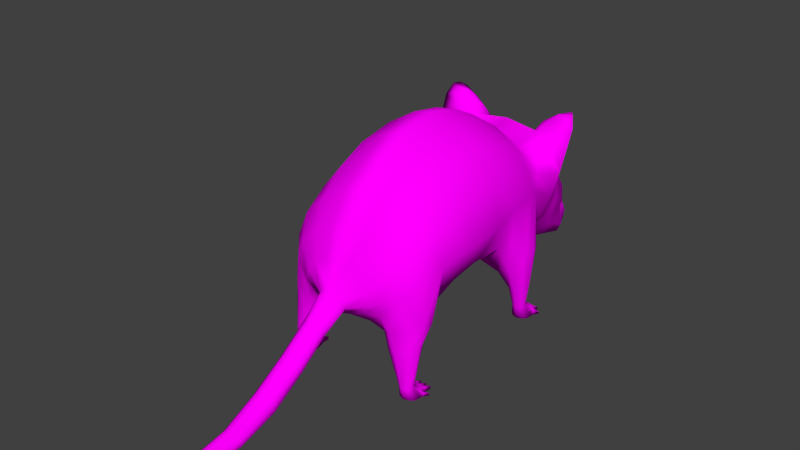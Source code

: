 # Source: rat.blend  (saved by Blender 3.6.13; exported with 4.5.12 LTS)
import bpy
from mathutils import Matrix  # noqa: F401  (used for matrix-valued properties, if any)

bpy.ops.wm.read_factory_settings(use_empty=True)
scene = bpy.context.scene
scene.name = 'Scene'

# ---- collections
col_si = bpy.data.collections.new('Si'); scene.collection.children.link(col_si)

# ---- images (referenced by path relative to the original .blend; pixels are not part of the script)
import os
ASSET_DIR = os.environ.get("B2B_ASSET_DIR", "")  # directory of the original .blend (textures are referenced by path, not embedded)
HERE = os.path.dirname(os.path.abspath(__file__))  # packed textures are extracted next to this script under _unpacked/

def load_image(name, relpath, width, height, colorspace="sRGB"):
    """Load a texture the original file referenced (path relative to the .blend, or extracted next to this script)."""
    p = next((c for c in (os.path.join(HERE, relpath), os.path.join(ASSET_DIR, relpath)) if relpath and os.path.exists(c)), "")
    if p:
        img = bpy.data.images.load(p, check_existing=True)
        img.name = name
    else:  # same state as the original file: an image datablock whose file is absent (Cycles renders it pink)
        img = bpy.data.images.new(name, width, height)
        img.source = "FILE"
        img.filepath = "//" + (relpath or name)
    img.colorspace_settings.name = colorspace
    return img
img_lpoly_pallete_texture_jpg = load_image('LPoly-Pallete_Texture.jpg', 'LPoly-Pallete_Texture.jpg', 1024, 1024, 'sRGB')

# ---- materials (node trees are filled in below, after node groups)
mat_lpollypallete = bpy.data.materials.new('LPollyPallete')
mat_lpollypallete.alpha_threshold = 0.0
mat_lpollypallete.use_transparent_shadow = False
mat_lpollypallete.diffuse_color = (0.477, 0.477, 0.477, 1.0)
mat_lpollypallete.roughness = 0.5
mat_lpollypallete.specular_intensity = 0.0
mat_lpollypallete.line_color = (0.0, 0.0, 0.0, 1.0)

# ---- material node trees
mat_lpollypallete.use_nodes = True; mat_lpollypallete.node_tree.nodes.clear()
_N = mat_lpollypallete.node_tree.nodes; _L = mat_lpollypallete.node_tree.links
n0 = _N.new('ShaderNodeOutputMaterial'); n0.name = 'Material Output'; n0.location = (300, 300)
n1 = _N.new('ShaderNodeBsdfPrincipled'); n1.name = 'Principled BSDF'; n1.location = (10, 300)
n1.distribution = 'GGX'
n1.subsurface_method = 'BURLEY'
n1.inputs[3].default_value = 1.45
n1.inputs[13].default_value = 0.0
n1.inputs[27].default_value = (0.0, 0.0, 0.0, 1.0)
n1.inputs[28].default_value = 1.0
n2 = _N.new('ShaderNodeTexImage'); n2.name = 'Image Texture'; n2.location = (-280, 280)
n2.image = img_lpoly_pallete_texture_jpg
_L.new(n1.outputs[0], n0.inputs[0])
_L.new(n2.outputs[0], n1.inputs[0])
n0.is_active_output = True

# ---- world
world_world = bpy.data.worlds.new('World'); scene.world = world_world
world_world.color = (0.05088, 0.05088, 0.05088)
world_world.use_sun_shadow = False
world_world.sun_shadow_jitter_overblur = 0.0
world_world.cycles.sampling_method = 'MANUAL'
world_world.cycles.sample_map_resolution = 256

# ---- meshes
me_body_default_001 = bpy.data.meshes.new('body_default.001')
me_body_default_001.from_pydata([(-0.3593, 0.7163, -0.2647), (-0.3539, 0.726, -0.4462), (-0.2666, 0.5609, -0.4442), (-0.273, 0.5394, -0.2569), (-0.3388, 0.6849, -0.1058), (-0.3002, 0.8282, -0.1267), (-0.3044, 0.8813, -0.2662), (-0.3141, 0.8917, -0.4491), (-0.214, 0.9397, -0.1421), (-0.2143, 1.001, -0.2679), (-0.3232, 0.7415, -0.5982), (-0.2502, 0.5336, -0.5908), (-0.3031, 0.8937, -0.6027), (-0.2818, 0.7617, -0.005052), (-0.2006, 0.8481, -0.02067), (-0.3385, 0.4676, -0.03765), (-0.3355, 0.468, 0.01257), (-0.3196, 0.6543, 0.008314), (-0.3399, 0.5043, -0.6644), (-0.2824, 0.4321, -0.6308), (-0.2261, 0.9893, -0.6061), (-0.2399, 0.9371, -0.7239), (-0.2841, 0.8789, -0.7187), (-0.3167, 0.7503, -0.7199), (-0.2612, 0.7104, -0.8459), (-0.2618, 0.794, -0.8535), (-0.2836, 0.6679, -0.9382), (-0.2252, 0.5564, -0.9333), (-0.2182, 0.616, -0.8397), (-0.2099, 0.8558, -0.8584), (-0.2303, 0.8876, -0.9499), (-0.3197, 0.7901, -0.9344), (-0.09539, 1.068, -0.2692), (-0.09291, 0.9988, -0.1505), (0.0, 1.031, -0.1538), (0.0, 1.098, -0.2689), (-0.09378, 1.107, -0.4543), (-0.2254, 1.028, -0.453), (0.0, 1.128, -0.4567), (0.0, 0.9344, -0.03496), (0.0, 0.8241, 0.05406), (0.0, 0.6989, 0.1229), (0.0, 0.5808, 0.1713), (0.0, 0.4868, 0.2777), (0.0, 0.3934, 0.4012), (0.0, 0.3018, 0.549), (0.0, 0.2287, 0.7149), (0.0, 0.2043, 0.8828), (0.0, 0.1587, 1.098), (0.0, 0.1388, 0.8779), (0.0, 0.1609, 0.706), (0.0, 0.222, 0.5334), (0.0, 0.3199, 0.3856), (0.0, 0.4148, 0.2603), (0.0, 0.4808, 0.1352), (0.0, 0.4486, 0.1017), (0.0, 0.4173, 0.04286), (0.0, 0.3877, -0.02741), (0.0, 0.4031, -0.09003), (0.0, 0.3965, -0.2442), (0.0, 0.3847, -0.4472), (0.0, 0.3879, -0.6266), (0.0, 0.3699, -0.7219), (0.0, 0.503, -0.8249), (0.0, 0.3881, -0.9146), (0.0, 0.3711, -0.9719), (0.0, 0.338, -1.02), (0.0, 0.3225, -1.067), (0.0, 0.2767, -1.145), (0.0, 0.2435, -1.306), (0.0, 0.2513, -1.347), (0.0, 0.2672, -1.375), (0.0, 0.2855, -1.388), (0.0, 0.3158, -1.391), (0.0, 0.3585, -1.385), (0.0, 0.5, -1.331), (0.0, 0.5922, -1.297), (0.0, 0.6922, -1.241), (0.0, 0.7989, -1.159), (0.0, 0.8782, -1.076), (0.0, 0.913, -1.032), (0.0, 0.9429, -0.9866), (0.0, 0.9039, -0.8668), (0.0, 1.034, -0.728), (0.0, 1.094, -0.6115), (-0.103, 1.077, -0.6103), (-0.09426, 0.9119, -0.03202), (-0.1148, 1.014, -0.7271), (-0.1495, 0.8869, -0.8623), (-0.1622, 0.9224, -0.9801), (-0.08288, 0.793, 0.05817), (-0.05268, 0.6847, 0.1254), (-0.1213, 0.426, -0.2479), (-0.1295, 0.4278, -0.4473), (-0.1295, 0.4333, -0.6251), (-0.1118, 0.4313, -0.1145), (-0.2055, 0.4005, -0.07995), (-0.2705, 0.421, -0.09122), (-0.2677, 0.4872, -0.1341), (-0.0784, 0.3964, -0.02303), (-0.1303, 0.3882, -0.7218), (-0.1524, 0.5654, -0.8373), (-0.1297, 0.4522, -0.9255), (-0.2129, 0.3945, -0.7792), (-0.278, 0.4401, -0.7964), (-0.09578, 0.4253, 0.047), (-0.04382, 0.4615, 0.1028), (-0.1225, 0.505, 0.1146), (-0.1744, 0.4889, 0.08063), (-0.13, 0.4372, -0.9833), (-0.2342, 0.6767, 0.07235), (-0.2581, 0.594, 0.07949), (-0.1679, 0.5503, 0.1249), (-0.1507, 0.6035, 0.1301), (-0.2974, 0.4519, 0.05126), (-0.2114, 0.4298, 0.07186), (-0.2123, 0.3811, -0.6591), (-0.3294, 0.5004, -0.7668), (-0.1681, 0.7445, 0.06584), (-0.1159, 0.6525, 0.1273), (-0.2112, 0.5289, -0.9962), (-0.1642, 0.4037, 0.04176), (-0.2885, 0.2984, -0.7442), (-0.3258, 0.3077, -0.7311), (-0.2565, 0.3063, -0.7311), (-0.2062, 0.3638, -0.7187), (-0.2451, 0.3093, -0.7056), (-0.2568, 0.3093, -0.68), (-0.2889, 0.3088, -0.6708), (-0.3261, 0.3107, -0.68), (-0.3586, 0.5223, -0.7103), (-0.3401, 0.3088, -0.7056), (-0.2882, 0.1565, -0.7532), (-0.2761, 0.1565, -0.7829), (-0.2526, 0.1565, -0.7829), (-0.2436, 0.1565, -0.7533), (-0.2654, 0.2137, -0.7373), (-0.2604, 0.2173, -0.7184), (-0.245, 0.1565, -0.7331), (-0.2882, 0.1565, -0.7331), (-0.26, 0.1565, -0.7152), (-0.2882, 0.1565, -0.7044), (-0.2672, 0.219, -0.7001), (-0.2882, 0.22, -0.689), (-0.3103, 0.2192, -0.7001), (-0.3151, 0.1565, -0.7152), (-0.3176, 0.2173, -0.7181), (-0.3288, 0.1565, -0.7331), (-0.3288, 0.1565, -0.7532), (-0.3223, 0.1565, -0.7829), (-0.3004, 0.1565, -0.7829), (-0.3329, 0.1565, -0.7733), (-0.3292, 0.1565, -0.7827), (-0.2882, 0.2251, -0.7486), (-0.3009, 0.2063, -0.7762), (-0.317, 0.2002, -0.7733), (-0.3083, 0.2137, -0.7375), (-0.2879, 0.2063, -0.7762), (-0.2573, 0.2002, -0.7733), (-0.2756, 0.2063, -0.7762), (-0.333, 0.1875, -0.7709), (-0.2882, 0.1565, -0.7829), (-0.2882, 0.1584, -0.8039), (-0.2803, 0.1584, -0.8039), (-0.319, 0.1584, -0.8039), (-0.3046, 0.1584, -0.8039), (-0.3241, 0.1879, -0.7779), (-0.3155, 0.1818, -0.8039), (-0.2604, 0.1818, -0.8039), (-0.2696, 0.1818, -0.8039), (-0.2571, 0.1584, -0.8039), (-0.04698, 0.4955, 0.1472), (-0.06584, 0.52, 0.155), (-0.05909, 0.5498, 0.1631), (-0.03941, 0.5711, 0.1685), (-0.2606, 0.3628, -0.05141), (-0.3138, 0.3768, -0.01356), (-0.2068, 0.3508, -0.03926), (-0.1937, 0.3385, 0.05402), (-0.1801, 0.3345, 0.02088), (-0.1591, 0.3939, -0.009043), (-0.2377, 0.3545, 0.07314), (-0.2949, 0.3756, 0.05425), (-0.3301, 0.3837, 0.0224), (-0.2789, 0.1931, 0.01712), (-0.3006, 0.188, 0.02742), (-0.2544, 0.1888, 0.02626), (-0.2566, 0.196, 0.06343), (-0.2503, 0.1932, 0.04505), (-0.2773, 0.1972, 0.07505), (-0.2997, 0.1949, 0.0647), (-0.3074, 0.1915, 0.04704), (-0.03006, 0.3202, 0.3858), (-0.02786, 0.4153, 0.2604), (-0.02786, 0.4872, 0.2777), (-0.03006, 0.3937, 0.4014), (-0.02927, 0.2222, 0.5336), (-0.02926, 0.302, 0.5492), (-0.02427, 0.1607, 0.7062), (-0.02422, 0.2287, 0.7151), (-0.01776, 0.1388, 0.8781), (-0.01772, 0.2044, 0.8829), (-0.05127, 0.4663, 0.2726), (-0.05127, 0.437, 0.2655), (-0.05347, 0.3722, 0.3969), (-0.05347, 0.3421, 0.3906), (-0.05268, 0.2802, 0.545), (-0.05268, 0.2443, 0.5381), (-0.04765, 0.2059, 0.7123), (-0.04767, 0.1831, 0.7093), (-0.04115, 0.1838, 0.8838), (-0.04116, 0.1616, 0.8811), (-0.07881, 0.3339, -1.379), (-0.06241, 0.3674, -1.376), (-0.1075, 0.3656, -1.354), (-0.0855, 0.3735, -1.364), (-0.0733, 0.308, -1.377), (-0.07367, 0.2902, -1.362), (-0.1125, 0.3969, -1.033), (-0.1882, 0.4921, -1.057), (-0.1024, 0.3709, -1.083), (-0.2197, 0.5881, -1.082), (-0.2124, 0.5411, -1.15), (-0.1702, 0.4275, -1.111), (-0.2454, 0.6333, -1.008), (-0.2416, 0.6922, -1.019), (-0.2092, 0.6968, -1.101), (-0.2019, 0.6049, -1.163), (-0.2304, 0.8328, -1.095), (-0.1888, 0.8613, -1.086), (-0.1654, 0.7701, -1.095), (-0.1475, 0.7108, -1.166), (-0.1896, 0.4972, -1.17), (-0.1583, 0.3989, -1.166), (-0.1734, 0.5727, -1.172), (-0.1918, 0.539, -1.165), (-0.1583, 0.5908, -1.205), (-0.1454, 0.5648, -1.197), (-0.1163, 0.3011, -1.285), (-0.08152, 0.2865, -1.332), (-0.1028, 0.3299, -1.152), (-0.1507, 0.3596, -1.261), (-0.1587, 0.4975, -1.228), (-0.1457, 0.5004, -1.2), (-0.127, 0.5328, -1.209), (-0.1398, 0.5674, -1.226), (-0.1716, 0.5051, -1.177), (-0.1271, 0.4637, -1.294), (-0.1469, 0.4198, -1.292), (-0.1207, 0.6417, -1.222), (-0.1064, 0.5861, -1.26), (-0.1233, 0.342, -1.309), (-0.05316, 0.4967, -1.325), (-0.09555, 0.4848, -1.309), (-0.09463, 0.3162, -1.35), (-0.1059, 0.3441, -1.35), (-0.3355, 0.9056, -0.9565), (-0.2444, 0.8512, -1.029), (-0.0544, 0.5943, -1.286), (-0.2638, 0.9531, -0.9648), (-0.1618, 0.9554, -1.028), (-0.1206, 0.9016, -1.025), (-0.1181, 0.8527, -1.07), (-0.1504, 0.9046, -1.067), (-0.2048, 0.9752, -0.9928), (-0.2509, 0.9174, -1.086), (-0.2097, 0.9207, -1.073), (-0.256, 0.9485, -1.033), (-0.3366, 0.9763, -0.9843), (-0.2874, 0.9904, -0.9836), (-0.3169, 1.023, -1.012), (-0.2968, 1.028, -1.035), (-0.2125, 0.9711, -1.058), (-0.08413, 0.7752, -1.166), (-0.2961, 0.1584, -0.8039), (-0.3078, 0.1818, -0.8039), (-0.2846, 0.1818, -0.8039), (-0.2721, 0.1584, -0.8039), (-0.2916, 0.1818, -0.8039), (-0.2879, 0.1818, -0.8039), (-0.2886, 0.1632, -0.8315), (-0.2915, 0.1632, -0.8315), (-0.2852, 0.1632, -0.8315), (-0.2811, 0.1504, -0.8279), (-0.2882, 0.1504, -0.8279), (-0.2954, 0.1504, -0.8279), (-0.3107, 0.1632, -0.8315), (-0.3155, 0.1632, -0.8315), (-0.3088, 0.1504, -0.8279), (-0.3169, 0.1504, -0.8279), (-0.2678, 0.1504, -0.8279), (-0.2603, 0.1504, -0.8279), (-0.2661, 0.1632, -0.8316), (-0.2618, 0.1632, -0.8316), (-0.3358, 0.1528, -0.8022), (-0.3358, 0.1621, -0.8022), (-0.3427, 0.1528, -0.8022), (-0.3427, 0.1621, -0.8022), (-0.2774, 0.1376, 0.01327), (-0.2661, 0.1357, -0.01664), (-0.2427, 0.1364, -0.01737), (-0.2329, 0.1389, 0.01186), (-0.2336, 0.1403, 0.0321), (-0.2768, 0.139, 0.03339), (-0.2482, 0.1412, 0.05038), (-0.276, 0.1411, 0.06198), (-0.3032, 0.1396, 0.05203), (-0.3174, 0.1378, 0.03461), (-0.3179, 0.1364, 0.01449), (-0.3123, 0.1344, -0.01525), (-0.2904, 0.135, -0.0159), (-0.3227, 0.1363, -0.005857), (-0.3192, 0.1357, -0.01538), (-0.292, 0.1768, -0.01055), (-0.3078, 0.1705, -0.006755), (-0.279, 0.1772, -0.01094), (-0.2481, 0.1722, -0.008543), (-0.2667, 0.1776, -0.01131), (-0.3234, 0.1592, -0.003475), (-0.2782, 0.1354, -0.01627), (-0.279, 0.1375, -0.03954), (-0.2711, 0.1377, -0.03978), (-0.3098, 0.1365, -0.03862), (-0.2953, 0.137, -0.03905), (-0.3147, 0.1589, -0.01072), (-0.307, 0.16, -0.04041), (-0.2519, 0.1616, -0.04206), (-0.2611, 0.1613, -0.04179), (-0.2478, 0.1384, -0.04047), (-0.2869, 0.1372, -0.0393), (-0.2993, 0.1602, -0.04065), (-0.2761, 0.1609, -0.04134), (-0.2629, 0.1379, -0.04002), (-0.2831, 0.1607, -0.04113), (-0.2794, 0.1608, -0.04124), (-0.2807, 0.1448, -0.07582), (-0.2836, 0.1447, -0.07573), (-0.2773, 0.1449, -0.07592), (-0.2726, 0.1324, -0.07146), (-0.2798, 0.1322, -0.07124), (-0.287, 0.132, -0.07103), (-0.3028, 0.1441, -0.07515), (-0.3076, 0.144, -0.07501), (-0.3003, 0.1316, -0.07063), (-0.3085, 0.1314, -0.07038), (-0.2594, 0.1328, -0.07189), (-0.2519, 0.1331, -0.07211), (-0.2582, 0.1454, -0.07652), (-0.2539, 0.1456, -0.07665), (-0.3263, 0.1326, -0.03297), (-0.3266, 0.1419, -0.03364), (-0.3331, 0.1324, -0.03276), (-0.3334, 0.1417, -0.03344), (-0.2752, 1.01, -1.059), (-0.2319, 1.003, -1.031), (-0.254, 1.016, -1.007), (-0.06419, 0.6799, -1.236)], [], [(0, 1, 2, 3), (0, 4, 5, 6), (1, 0, 6, 7), (6, 5, 8, 9), (1, 10, 11, 2), (7, 12, 10, 1), (5, 13, 14, 8), (4, 15, 16, 17), (4, 17, 13, 5), (10, 18, 19, 11), (12, 20, 21, 22), (12, 22, 23, 10), (24, 23, 22, 25), (24, 26, 27, 28), (25, 29, 30, 31), (25, 22, 21, 29), (25, 31, 26, 24), (32, 33, 34, 35), (32, 9, 8, 33), (36, 37, 9, 32), (35, 38, 36, 32), (38, 84, 85, 36), (33, 86, 39, 34), (85, 87, 21, 20), (84, 83, 87, 85), (88, 87, 83, 82), (88, 89, 30, 29), (82, 81, 89, 88), (90, 40, 39, 86), (90, 91, 41, 40), (92, 93, 60, 59), (92, 3, 2, 93), (93, 94, 61, 60), (93, 2, 11, 94), (59, 58, 95, 92), (95, 96, 97, 98), (58, 57, 99, 95), (94, 100, 62, 61), (101, 102, 64, 63), (101, 28, 27, 102), (101, 103, 104, 28), (63, 62, 100, 101), (56, 105, 99, 57), (56, 55, 106, 105), (105, 106, 107, 108), (102, 109, 65, 64), (110, 111, 112, 113), (110, 13, 17, 111), (111, 108, 107, 112), (111, 114, 115, 108), (111, 17, 16, 114), (9, 37, 7, 6), (37, 20, 12, 7), (8, 14, 86, 33), (20, 37, 36, 85), (29, 21, 87, 88), (4, 0, 3, 98), (98, 3, 92, 95), (98, 97, 15, 4), (11, 19, 116, 94), (28, 104, 117, 24), (118, 119, 91, 90), (118, 14, 13, 110), (27, 120, 109, 102), (108, 115, 121, 105), (104, 122, 123, 117), (103, 124, 122, 104), (103, 125, 126, 124), (116, 127, 126, 125), (19, 128, 127, 116), (18, 129, 128, 19), (18, 130, 131, 129), (117, 123, 131, 130), (132, 133, 134, 135), (135, 136, 137, 138), (135, 138, 139, 132), (140, 141, 139, 138), (140, 142, 143, 141), (141, 143, 144, 145), (145, 144, 146, 147), (145, 147, 139, 141), (148, 132, 139, 147), (148, 149, 150, 132), (148, 151, 152, 149), (153, 122, 124, 136), (153, 154, 155, 156), (153, 157, 154), (136, 135, 134, 158), (136, 158, 159, 153), (142, 127, 128, 143), (143, 128, 129, 144), (156, 123, 122, 153), (156, 160, 151, 148), (124, 126, 137, 136), (129, 131, 146, 144), (23, 130, 18, 10), (100, 125, 103, 101), (125, 100, 94, 116), (130, 23, 24, 117), (138, 137, 142, 140), (147, 146, 156, 148), (137, 126, 127, 142), (146, 131, 123, 156), (161, 133, 132, 150), (161, 162, 163, 133), (149, 164, 165, 150), (149, 152, 166, 155), (155, 167, 164, 149), (155, 166, 160, 156), (158, 168, 169, 159), (134, 170, 168, 158), (91, 42, 41), (106, 54, 171, 107), (113, 112, 172, 173), (113, 119, 118, 110), (112, 107, 171, 172), (55, 54, 106), (119, 174, 42, 91), (97, 175, 176, 15), (96, 177, 175, 97), (121, 178, 179, 180), (115, 181, 178, 121), (114, 182, 181, 115), (15, 176, 183, 16), (86, 14, 118, 90), (99, 180, 96, 95), (180, 99, 105, 121), (180, 179, 177, 96), (16, 183, 182, 114), (175, 184, 185, 176), (177, 186, 184, 175), (178, 187, 188, 179), (181, 189, 187, 178), (182, 190, 189, 181), (176, 185, 191, 183), (179, 188, 186, 177), (183, 191, 190, 182), (53, 52, 192, 193), (43, 194, 195, 44), (43, 42, 174, 194), (52, 51, 196, 192), (44, 195, 197, 45), (51, 50, 198, 196), (45, 197, 199, 46), (50, 49, 200, 198), (46, 199, 201, 47), (49, 48, 200), (47, 201, 48), (173, 174, 119, 113), (202, 173, 172, 203), (202, 204, 195, 194), (194, 174, 173, 202), (193, 171, 54, 53), (193, 192, 205, 203), (203, 172, 171, 193), (203, 205, 204, 202), (204, 206, 197, 195), (192, 196, 207, 205), (205, 207, 206, 204), (206, 208, 199, 197), (196, 198, 209, 207), (207, 209, 208, 206), (208, 210, 201, 199), (198, 200, 211, 209), (209, 211, 210, 208), (210, 48, 201), (200, 48, 211), (211, 48, 210), (212, 213, 74, 73), (212, 214, 215, 213), (73, 72, 216, 212), (72, 71, 217, 216), (218, 109, 120, 219), (218, 220, 67, 66), (66, 65, 109, 218), (221, 222, 223, 219), (221, 224, 225, 226), (226, 227, 222, 221), (226, 228, 229, 230), (230, 231, 227, 226), (219, 120, 224, 221), (219, 223, 220, 218), (222, 232, 233, 223), (227, 234, 235, 222), (227, 236, 237, 234), (238, 239, 70, 69), (238, 240, 233, 241), (69, 68, 240, 238), (242, 243, 244, 245), (242, 232, 246, 243), (245, 247, 248, 242), (245, 236, 249, 250), (241, 251, 239, 238), (241, 233, 232, 242), (74, 213, 252, 75), (213, 215, 253, 252), (217, 71, 70, 239), (217, 254, 255, 216), (255, 214, 212, 216), (255, 248, 247, 214), (214, 247, 253, 215), (254, 251, 248, 255), (224, 26, 31, 225), (225, 31, 256, 257), (225, 257, 228, 226), (120, 27, 26, 224), (235, 246, 232, 222), (244, 237, 236, 245), (252, 258, 76, 75), (253, 250, 258, 252), (30, 259, 256, 31), (260, 261, 262, 263), (260, 264, 89, 261), (228, 265, 266, 229), (228, 257, 267, 265), (267, 257, 256, 268), (268, 256, 259, 269), (268, 270, 271, 267), (229, 263, 262, 230), (229, 266, 272, 263), (262, 273, 231, 230), (150, 274, 162, 161), (150, 165, 275, 154), (133, 163, 276, 159), (133, 277, 170, 134), (154, 278, 274, 150), (154, 275, 167, 155), (159, 157, 153), (159, 276, 279, 157), (159, 169, 277, 133), (157, 279, 278, 154), (279, 280, 281, 278), (276, 282, 280, 279), (163, 283, 282, 276), (162, 284, 283, 163), (274, 285, 284, 162), (278, 281, 285, 274), (275, 286, 287, 167), (165, 288, 286, 275), (164, 289, 288, 165), (167, 287, 289, 164), (277, 290, 291, 170), (169, 292, 290, 277), (168, 293, 292, 169), (170, 291, 293, 168), (292, 293, 291, 290), (288, 289, 287, 286), (282, 283, 284, 280), (285, 281, 280, 284), (152, 294, 295, 166), (151, 296, 294, 152), (160, 297, 296, 151), (166, 295, 297, 160), (296, 297, 295, 294), (298, 299, 300, 301), (301, 186, 188, 302), (301, 302, 303, 298), (304, 305, 303, 302), (304, 187, 189, 305), (305, 189, 190, 306), (306, 190, 191, 307), (306, 307, 303, 305), (308, 298, 303, 307), (308, 309, 310, 298), (308, 311, 312, 309), (184, 313, 314, 185), (184, 315, 313), (186, 301, 300, 316), (186, 316, 317, 184), (185, 318, 311, 308), (302, 188, 187, 304), (307, 191, 185, 308), (319, 299, 298, 310), (319, 320, 321, 299), (309, 322, 323, 310), (309, 312, 324, 314), (314, 325, 322, 309), (314, 324, 318, 185), (316, 326, 327, 317), (300, 328, 326, 316), (310, 329, 320, 319), (310, 323, 330, 313), (299, 321, 331, 317), (299, 332, 328, 300), (313, 333, 329, 310), (313, 330, 325, 314), (317, 315, 184), (317, 331, 334, 315), (317, 327, 332, 299), (315, 334, 333, 313), (334, 335, 336, 333), (331, 337, 335, 334), (321, 338, 337, 331), (320, 339, 338, 321), (329, 340, 339, 320), (333, 336, 340, 329), (330, 341, 342, 325), (323, 343, 341, 330), (322, 344, 343, 323), (325, 342, 344, 322), (332, 345, 346, 328), (327, 347, 345, 332), (326, 348, 347, 327), (328, 346, 348, 326), (347, 348, 346, 345), (343, 344, 342, 341), (337, 338, 339, 335), (340, 336, 335, 339), (312, 349, 350, 324), (311, 351, 349, 312), (318, 352, 351, 311), (324, 350, 352, 318), (351, 352, 350, 349), (80, 79, 262, 261), (261, 89, 81, 80), (265, 267, 271, 353), (263, 272, 354, 260), (89, 264, 259, 30), (79, 78, 273, 262), (269, 355, 270, 268), (272, 353, 271, 354), (354, 355, 264, 260), (259, 264, 355, 269), (251, 241, 242, 248), (247, 245, 250, 253), (239, 251, 254, 217), (250, 249, 356, 258), (258, 356, 77, 76), (220, 240, 68, 67), (223, 233, 240, 220), (78, 77, 356, 273), (231, 249, 236, 227), (273, 356, 249, 231), (270, 355, 354, 271), (353, 272, 266, 265), (34, 39, 40, 41, 42, 43, 44, 45, 46, 47, 48, 49, 50, 51, 52, 53, 54, 55, 56, 57, 58, 59, 60, 61, 62, 63, 64, 65, 66, 67, 68, 69, 70, 71, 72, 73, 74, 75, 76, 77, 78, 79, 80, 81, 82, 83, 84, 38, 35), (243, 246, 235, 234, 237, 244)])
me_body_default_001.polygons.foreach_set('use_smooth', [True] * 337)
_uv = me_body_default_001.uv_layers.new(name='UVMap')
_uv.uv.foreach_set('vector', [0.3013, 0.942, 0.3011, 0.9381, 0.3047, 0.9381, 0.3051, 0.9421, 0.3013, 0.942, 0.302, 0.9453, 0.299, 0.9449, 0.2978, 0.9419, 0.3011, 0.9381, 0.3013, 0.942, 0.2978, 0.9419, 0.2976, 0.938, 0.2978, 0.9419, 0.299, 0.9449, 0.2967, 0.9445, 0.2954, 0.9418, 0.3011, 0.9381, 0.3008, 0.9348, 0.3053, 0.935, 0.3047, 0.9381, 0.2976, 0.938, 0.2976, 0.9347, 0.3008, 0.9348, 0.3011, 0.9381, 0.3214, 0.9641, 0.3219, 0.962, 0.3238, 0.9637, 0.3235, 0.9663, 0.302, 0.9453, 0.3066, 0.9468, 0.3066, 0.9479, 0.3026, 0.9478, 0.302, 0.9453, 0.3026, 0.9478, 0.3004, 0.9475, 0.299, 0.9449, 0.317, 0.9562, 0.3178, 0.9608, 0.3166, 0.9624, 0.3157, 0.9605, 0.3199, 0.9259, 0.3218, 0.9249, 0.3215, 0.9277, 0.3193, 0.9282, 0.2976, 0.9347, 0.2979, 0.9322, 0.3006, 0.9323, 0.3008, 0.9348, 0.3016, 0.9296, 0.3006, 0.9323, 0.2979, 0.9322, 0.2998, 0.9294, 0.3016, 0.9296, 0.3025, 0.9276, 0.3049, 0.9277, 0.3036, 0.9297, 0.3063, 0.966, 0.3055, 0.9645, 0.3064, 0.9635, 0.3078, 0.966, 0.3208, 0.9316, 0.3193, 0.9282, 0.3215, 0.9277, 0.322, 0.931, 0.2998, 0.9294, 0.2998, 0.9277, 0.3025, 0.9276, 0.3016, 0.9296, 0.326, 0.9693, 0.3261, 0.9673, 0.3282, 0.9678, 0.328, 0.9697, 0.326, 0.9693, 0.3233, 0.9682, 0.3235, 0.9663, 0.3261, 0.9673, 0.3247, 0.9209, 0.3217, 0.9217, 0.3217, 0.9186, 0.3244, 0.918, 0.3265, 0.9177, 0.3268, 0.9208, 0.3247, 0.9209, 0.3244, 0.918, 0.3268, 0.9208, 0.3268, 0.924, 0.3246, 0.9241, 0.3247, 0.9209, 0.3261, 0.9673, 0.3262, 0.9649, 0.3282, 0.9651, 0.3282, 0.9678, 0.3246, 0.9241, 0.3243, 0.9269, 0.3215, 0.9277, 0.3218, 0.9249, 0.3268, 0.924, 0.3268, 0.9268, 0.3243, 0.9269, 0.3246, 0.9241, 0.3234, 0.9308, 0.3243, 0.9269, 0.3268, 0.9268, 0.3266, 0.9307, 0.3234, 0.9308, 0.3234, 0.9325, 0.3218, 0.9323, 0.322, 0.931, 0.3266, 0.9307, 0.3268, 0.9325, 0.3234, 0.9325, 0.3234, 0.9308, 0.3263, 0.9619, 0.3281, 0.9624, 0.3282, 0.9651, 0.3262, 0.9649, 0.3263, 0.9619, 0.3268, 0.9593, 0.328, 0.9595, 0.3281, 0.9624, 0.3167, 0.9278, 0.3165, 0.9236, 0.3193, 0.9235, 0.3193, 0.9279, 0.3167, 0.9278, 0.3133, 0.9277, 0.3135, 0.9237, 0.3165, 0.9236, 0.3165, 0.9236, 0.3165, 0.9198, 0.3193, 0.9197, 0.3193, 0.9235, 0.3165, 0.9236, 0.3135, 0.9237, 0.3139, 0.9206, 0.3165, 0.9198, 0.3193, 0.9279, 0.3192, 0.9312, 0.3168, 0.9306, 0.3167, 0.9278, 0.2992, 0.9591, 0.2979, 0.9609, 0.2965, 0.9613, 0.2957, 0.9599, 0.3192, 0.9312, 0.3192, 0.9325, 0.3176, 0.9326, 0.3168, 0.9306, 0.3165, 0.9198, 0.3165, 0.9177, 0.3193, 0.9177, 0.3193, 0.9197, 0.3068, 0.9606, 0.3073, 0.9586, 0.3102, 0.9588, 0.3101, 0.9608, 0.3068, 0.9606, 0.3054, 0.9606, 0.3052, 0.9586, 0.3073, 0.9586, 0.2986, 0.9514, 0.2973, 0.9552, 0.2959, 0.9542, 0.2972, 0.9503, 0.3019, 0.9527, 0.3018, 0.9559, 0.299, 0.9555, 0.2986, 0.9514, 0.3192, 0.934, 0.3172, 0.9341, 0.3176, 0.9326, 0.3192, 0.9325, 0.3192, 0.934, 0.3192, 0.9353, 0.3182, 0.9353, 0.3172, 0.9341, 0.3172, 0.9341, 0.3182, 0.9353, 0.3165, 0.9356, 0.3154, 0.9348, 0.3073, 0.9586, 0.3073, 0.9574, 0.3101, 0.9575, 0.3102, 0.9588, 0.3229, 0.9598, 0.3221, 0.9581, 0.324, 0.9568, 0.3246, 0.9578, 0.3229, 0.9598, 0.3219, 0.962, 0.3208, 0.9598, 0.3221, 0.9581, 0.3221, 0.9581, 0.3236, 0.9558, 0.3248, 0.9558, 0.324, 0.9568, 0.3221, 0.9581, 0.3208, 0.9554, 0.3226, 0.9547, 0.3236, 0.9558, 0.3221, 0.9581, 0.3208, 0.9598, 0.32, 0.956, 0.3208, 0.9554, 0.2954, 0.9418, 0.2948, 0.9379, 0.2976, 0.938, 0.2978, 0.9419, 0.2948, 0.9379, 0.2956, 0.9346, 0.2976, 0.9347, 0.2976, 0.938, 0.3235, 0.9663, 0.3238, 0.9637, 0.3262, 0.9649, 0.3261, 0.9673, 0.3218, 0.9249, 0.3217, 0.9217, 0.3247, 0.9209, 0.3246, 0.9241, 0.322, 0.931, 0.3215, 0.9277, 0.3243, 0.9269, 0.3234, 0.9308, 0.302, 0.9453, 0.3013, 0.942, 0.3051, 0.9421, 0.3062, 0.9447, 0.3135, 0.9303, 0.3133, 0.9277, 0.3167, 0.9278, 0.3168, 0.9306, 0.3062, 0.9447, 0.3076, 0.9462, 0.3066, 0.9468, 0.302, 0.9453, 0.3157, 0.9605, 0.3166, 0.9624, 0.3152, 0.9634, 0.3133, 0.9625, 0.2972, 0.9503, 0.2959, 0.9542, 0.2948, 0.953, 0.2963, 0.9483, 0.3244, 0.9611, 0.3254, 0.9587, 0.3268, 0.9593, 0.3263, 0.9619, 0.3244, 0.9611, 0.3238, 0.9637, 0.3219, 0.962, 0.3229, 0.9598, 0.3049, 0.9277, 0.3055, 0.9264, 0.3075, 0.9266, 0.3072, 0.9279, 0.3236, 0.9558, 0.3226, 0.9547, 0.3235, 0.9542, 0.325, 0.9545, 0.2959, 0.9542, 0.2957, 0.9573, 0.2949, 0.9572, 0.2948, 0.953, 0.2973, 0.9552, 0.2964, 0.9572, 0.2957, 0.9573, 0.2959, 0.9542, 0.3017, 0.9643, 0.3003, 0.964, 0.2999, 0.963, 0.3004, 0.9628, 0.2992, 0.9647, 0.2994, 0.9632, 0.2999, 0.963, 0.3003, 0.964, 0.3166, 0.9624, 0.317, 0.9648, 0.3163, 0.9647, 0.3152, 0.9634, 0.3178, 0.9608, 0.3178, 0.9647, 0.317, 0.9648, 0.3166, 0.9624, 0.3059, 0.9335, 0.3055, 0.9325, 0.31, 0.9326, 0.31, 0.9332, 0.306, 0.9313, 0.3101, 0.9321, 0.31, 0.9326, 0.3055, 0.9325, 0.5632, 0.8391, 0.5628, 0.8396, 0.5623, 0.8395, 0.5623, 0.8389, 0.5571, 0.8317, 0.5571, 0.833, 0.5567, 0.8332, 0.5567, 0.8318, 0.5623, 0.8389, 0.5624, 0.8385, 0.5633, 0.8387, 0.5632, 0.8391, 0.5628, 0.8382, 0.5634, 0.8381, 0.5633, 0.8387, 0.5624, 0.8385, 0.5737, 0.8398, 0.5737, 0.8386, 0.5741, 0.8386, 0.5742, 0.8398, 0.5742, 0.8398, 0.5741, 0.8386, 0.5746, 0.8386, 0.5748, 0.8398, 0.5703, 0.8045, 0.569, 0.8048, 0.569, 0.8044, 0.5703, 0.8041, 0.5639, 0.8384, 0.5641, 0.8388, 0.5633, 0.8387, 0.5634, 0.8381, 0.564, 0.8392, 0.5632, 0.8391, 0.5633, 0.8387, 0.5641, 0.8388, 0.564, 0.8392, 0.5638, 0.8398, 0.5633, 0.8397, 0.5632, 0.8391, 0.564, 0.8392, 0.564, 0.8397, 0.5639, 0.8399, 0.5638, 0.8398, 0.2957, 0.9588, 0.2957, 0.9573, 0.2964, 0.9572, 0.2962, 0.9591, 0.5683, 0.8388, 0.5681, 0.8395, 0.5677, 0.8396, 0.5678, 0.8388, 0.5683, 0.8388, 0.5683, 0.8395, 0.5681, 0.8395, 0.5571, 0.833, 0.5571, 0.8317, 0.5577, 0.8316, 0.5577, 0.8325, 0.5687, 0.8387, 0.569, 0.8395, 0.5686, 0.8395, 0.5683, 0.8388, 0.3167, 0.9665, 0.3163, 0.9647, 0.317, 0.9648, 0.3171, 0.9665, 0.3171, 0.9665, 0.317, 0.9648, 0.3178, 0.9647, 0.3176, 0.9665, 0.2953, 0.9591, 0.2949, 0.9572, 0.2957, 0.9573, 0.2957, 0.9588, 0.5691, 0.804, 0.5696, 0.8033, 0.5703, 0.8033, 0.5703, 0.8037, 0.3004, 0.9628, 0.2999, 0.963, 0.2997, 0.9611, 0.3001, 0.9609, 0.31, 0.9332, 0.31, 0.9326, 0.312, 0.9324, 0.312, 0.9327, 0.3006, 0.9323, 0.3055, 0.9325, 0.3059, 0.9335, 0.3008, 0.9348, 0.299, 0.9555, 0.2974, 0.956, 0.2973, 0.9552, 0.2986, 0.9514, 0.3149, 0.9177, 0.3165, 0.9177, 0.3165, 0.9198, 0.3148, 0.919, 0.3055, 0.9325, 0.3006, 0.9323, 0.3016, 0.9296, 0.306, 0.9313, 0.5567, 0.8318, 0.5567, 0.8332, 0.5564, 0.8333, 0.5563, 0.8319, 0.5703, 0.8041, 0.569, 0.8044, 0.5691, 0.804, 0.5703, 0.8037, 0.2997, 0.9611, 0.2999, 0.963, 0.2994, 0.9632, 0.2993, 0.9612, 0.312, 0.9324, 0.31, 0.9326, 0.3101, 0.9321, 0.3121, 0.9319, 0.5631, 0.8397, 0.5628, 0.8396, 0.5632, 0.8391, 0.5633, 0.8397, 0.5631, 0.8397, 0.563, 0.8401, 0.5628, 0.8401, 0.5628, 0.8396, 0.5638, 0.8398, 0.5636, 0.8403, 0.5633, 0.8402, 0.5633, 0.8397, 0.5761, 0.8301, 0.5759, 0.8301, 0.576, 0.8294, 0.5761, 0.8292, 0.5703, 0.8334, 0.5703, 0.8342, 0.5699, 0.8344, 0.5696, 0.834, 0.5677, 0.8396, 0.5676, 0.8398, 0.5673, 0.8397, 0.5678, 0.8388, 0.569, 0.8395, 0.569, 0.8403, 0.5688, 0.8403, 0.5686, 0.8395, 0.5577, 0.8316, 0.5581, 0.8315, 0.5583, 0.832, 0.5577, 0.8325, 0.3268, 0.9593, 0.3277, 0.9568, 0.328, 0.9595, 0.3182, 0.9353, 0.3191, 0.936, 0.3181, 0.9363, 0.3165, 0.9356, 0.3246, 0.9578, 0.324, 0.9568, 0.3262, 0.9558, 0.3264, 0.9563, 0.3246, 0.9578, 0.3254, 0.9587, 0.3244, 0.9611, 0.3229, 0.9598, 0.324, 0.9568, 0.3248, 0.9558, 0.3265, 0.9553, 0.3262, 0.9558, 0.3192, 0.9353, 0.3191, 0.936, 0.3182, 0.9353, 0.3254, 0.9587, 0.3269, 0.9567, 0.3277, 0.9568, 0.3268, 0.9593, 0.2965, 0.9613, 0.297, 0.962, 0.296, 0.9627, 0.2948, 0.9613, 0.2979, 0.9609, 0.298, 0.9615, 0.297, 0.962, 0.2965, 0.9613, 0.3114, 0.9619, 0.3111, 0.961, 0.3116, 0.9606, 0.3121, 0.9611, 0.3226, 0.9547, 0.3215, 0.9535, 0.3224, 0.9534, 0.3235, 0.9542, 0.3208, 0.9554, 0.3203, 0.9541, 0.3215, 0.9535, 0.3226, 0.9547, 0.3066, 0.9468, 0.3083, 0.9469, 0.3083, 0.9476, 0.3066, 0.9479, 0.3262, 0.9649, 0.3238, 0.9637, 0.3244, 0.9611, 0.3263, 0.9619, 0.3176, 0.9326, 0.3158, 0.9328, 0.3149, 0.9318, 0.3168, 0.9306, 0.3158, 0.9328, 0.3176, 0.9326, 0.3172, 0.9341, 0.3157, 0.9339, 0.2989, 0.9607, 0.2988, 0.9617, 0.298, 0.9615, 0.2979, 0.9609, 0.32, 0.956, 0.3195, 0.9544, 0.3203, 0.9541, 0.3208, 0.9554, 0.297, 0.962, 0.2987, 0.9652, 0.2984, 0.9656, 0.296, 0.9627, 0.298, 0.9615, 0.2992, 0.9651, 0.2987, 0.9652, 0.297, 0.962, 0.3111, 0.961, 0.3105, 0.9576, 0.3108, 0.9573, 0.3116, 0.9606, 0.3215, 0.9535, 0.3201, 0.9507, 0.3205, 0.9507, 0.3224, 0.9534, 0.3203, 0.9541, 0.3196, 0.9508, 0.3201, 0.9507, 0.3215, 0.9535, 0.3083, 0.9469, 0.3123, 0.9461, 0.3122, 0.9466, 0.3083, 0.9476, 0.3116, 0.9606, 0.3108, 0.9573, 0.3111, 0.957, 0.3125, 0.9605, 0.3083, 0.9476, 0.3122, 0.9466, 0.3122, 0.9469, 0.3085, 0.9483, 0.3192, 0.9386, 0.3192, 0.9412, 0.3186, 0.9412, 0.3186, 0.9386, 0.5457, 0.7951, 0.5452, 0.7952, 0.5452, 0.7926, 0.5458, 0.7925, 0.5457, 0.7951, 0.5457, 0.7976, 0.5449, 0.7975, 0.5452, 0.7952, 0.3192, 0.9412, 0.3193, 0.9442, 0.3187, 0.9442, 0.3186, 0.9412, 0.5458, 0.7925, 0.5452, 0.7926, 0.5453, 0.7899, 0.5459, 0.7899, 0.3193, 0.9442, 0.3193, 0.9479, 0.3188, 0.9479, 0.3187, 0.9442, 0.5459, 0.7899, 0.5453, 0.7899, 0.5457, 0.7875, 0.5462, 0.7875, 0.3193, 0.9479, 0.3193, 0.9515, 0.3189, 0.9515, 0.3188, 0.9479, 0.5312, 0.7954, 0.5307, 0.7954, 0.5308, 0.7926, 0.5312, 0.7926, 0.3193, 0.9515, 0.3193, 0.9562, 0.3189, 0.9515, 0.5312, 0.7926, 0.5308, 0.7926, 0.5311, 0.7891, 0.3264, 0.9563, 0.3269, 0.9567, 0.3254, 0.9587, 0.3246, 0.9578, 0.5225, 0.8079, 0.5232, 0.8107, 0.5226, 0.8106, 0.5218, 0.8078, 0.5446, 0.7948, 0.5446, 0.7922, 0.5452, 0.7926, 0.5452, 0.7952, 0.5452, 0.7952, 0.5449, 0.7975, 0.5444, 0.7971, 0.5446, 0.7948, 0.3186, 0.9386, 0.3181, 0.9363, 0.3191, 0.936, 0.3192, 0.9386, 0.5214, 0.8077, 0.5205, 0.8045, 0.521, 0.8045, 0.5218, 0.8078, 0.5218, 0.8078, 0.5226, 0.8106, 0.522, 0.8106, 0.5214, 0.8077, 0.5218, 0.8078, 0.521, 0.8045, 0.5217, 0.8047, 0.5225, 0.8079, 0.5446, 0.7922, 0.5448, 0.7896, 0.5453, 0.7899, 0.5452, 0.7926, 0.5205, 0.8045, 0.5198, 0.8007, 0.5203, 0.8008, 0.521, 0.8045, 0.521, 0.8045, 0.5203, 0.8008, 0.5211, 0.801, 0.5217, 0.8047, 0.5211, 0.801, 0.521, 0.7971, 0.5214, 0.7972, 0.5215, 0.8011, 0.5198, 0.8007, 0.52, 0.7968, 0.5205, 0.797, 0.5203, 0.8008, 0.5203, 0.8008, 0.5205, 0.797, 0.521, 0.7971, 0.5211, 0.801, 0.521, 0.7971, 0.522, 0.7936, 0.5223, 0.7937, 0.5214, 0.7972, 0.5368, 0.7887, 0.5369, 0.7923, 0.5364, 0.7924, 0.5363, 0.7888, 0.5205, 0.797, 0.5215, 0.7934, 0.522, 0.7936, 0.521, 0.7971, 0.522, 0.7936, 0.5232, 0.7891, 0.5223, 0.7937, 0.5369, 0.7923, 0.5373, 0.797, 0.5364, 0.7924, 0.5215, 0.7934, 0.5232, 0.7891, 0.522, 0.7936, 0.6069, 0.8412, 0.6072, 0.8405, 0.6086, 0.8407, 0.6086, 0.8415, 0.6069, 0.8412, 0.6062, 0.8406, 0.6067, 0.8404, 0.6072, 0.8405, 0.6086, 0.8415, 0.6086, 0.8422, 0.607, 0.8417, 0.6069, 0.8412, 0.6086, 0.8422, 0.6086, 0.8426, 0.6069, 0.8421, 0.607, 0.8417, 0.3084, 0.9256, 0.3075, 0.9266, 0.3055, 0.9264, 0.3063, 0.9251, 0.3077, 0.9563, 0.3079, 0.9552, 0.3101, 0.9555, 0.3102, 0.9565, 0.3102, 0.9565, 0.3101, 0.9575, 0.3073, 0.9574, 0.3077, 0.9563, 0.3042, 0.9245, 0.3052, 0.9231, 0.3077, 0.9239, 0.3063, 0.9251, 0.3042, 0.9245, 0.3032, 0.9261, 0.3009, 0.9259, 0.3019, 0.9241, 0.3019, 0.9241, 0.3039, 0.9228, 0.3052, 0.9231, 0.3042, 0.9245, 0.3127, 0.9483, 0.3125, 0.9512, 0.3116, 0.9515, 0.3115, 0.9496, 0.323, 0.9363, 0.3233, 0.9382, 0.3219, 0.9393, 0.3219, 0.9372, 0.3063, 0.9251, 0.3055, 0.9264, 0.3032, 0.9261, 0.3042, 0.9245, 0.3063, 0.9251, 0.3077, 0.9239, 0.3089, 0.9245, 0.3084, 0.9256, 0.3052, 0.9231, 0.3062, 0.9227, 0.3083, 0.9228, 0.3077, 0.9239, 0.3151, 0.9678, 0.3149, 0.9686, 0.3141, 0.9686, 0.3138, 0.9683, 0.3154, 0.9678, 0.3159, 0.9685, 0.3155, 0.9689, 0.3151, 0.9685, 0.3076, 0.9508, 0.3083, 0.9493, 0.3101, 0.9489, 0.3101, 0.9503, 0.3109, 0.9202, 0.3098, 0.923, 0.3083, 0.9228, 0.3092, 0.9207, 0.3101, 0.9503, 0.3102, 0.9537, 0.3079, 0.9537, 0.3076, 0.9508, 0.3096, 0.9639, 0.3092, 0.9638, 0.309, 0.963, 0.3096, 0.9624, 0.3101, 0.9624, 0.3101, 0.9636, 0.3097, 0.9634, 0.3096, 0.9627, 0.3047, 0.9214, 0.3077, 0.9195, 0.3086, 0.9196, 0.3062, 0.9214, 0.316, 0.9692, 0.3159, 0.9685, 0.3168, 0.9679, 0.3168, 0.9693, 0.3092, 0.9207, 0.3102, 0.9192, 0.3115, 0.9187, 0.3109, 0.9202, 0.3092, 0.9207, 0.3083, 0.9228, 0.3062, 0.9227, 0.3062, 0.9214, 0.3125, 0.9647, 0.3111, 0.9645, 0.3113, 0.9619, 0.3125, 0.9619, 0.3243, 0.9466, 0.3238, 0.9463, 0.3238, 0.9441, 0.3248, 0.9443, 0.3085, 0.9486, 0.3101, 0.9483, 0.3101, 0.9489, 0.3083, 0.9493, 0.6075, 0.794, 0.6069, 0.7943, 0.6063, 0.7943, 0.6071, 0.7937, 0.6063, 0.7943, 0.6059, 0.7942, 0.6066, 0.7937, 0.6071, 0.7937, 0.3102, 0.9183, 0.3086, 0.9196, 0.3077, 0.9195, 0.3098, 0.9182, 0.3233, 0.9463, 0.3231, 0.9441, 0.3238, 0.9441, 0.3238, 0.9463, 0.3108, 0.9183, 0.3102, 0.9192, 0.3086, 0.9196, 0.3102, 0.9183, 0.3032, 0.9261, 0.3025, 0.9276, 0.2998, 0.9277, 0.3009, 0.9259, 0.5814, 0.8175, 0.5803, 0.8193, 0.5778, 0.8188, 0.5791, 0.8173, 0.5814, 0.8175, 0.5791, 0.8173, 0.5795, 0.8158, 0.5824, 0.8157, 0.3055, 0.9264, 0.3049, 0.9277, 0.3025, 0.9276, 0.3032, 0.9261, 0.3141, 0.9686, 0.3137, 0.9694, 0.3133, 0.9691, 0.3138, 0.9683, 0.3153, 0.9696, 0.3155, 0.9689, 0.3159, 0.9685, 0.316, 0.9692, 0.3248, 0.9443, 0.3251, 0.9418, 0.3262, 0.942, 0.326, 0.9444, 0.3238, 0.9441, 0.3239, 0.9413, 0.3251, 0.9418, 0.3248, 0.9443, 0.3064, 0.9635, 0.3074, 0.9623, 0.3086, 0.9636, 0.3078, 0.966, 0.296, 0.968, 0.2955, 0.9669, 0.2962, 0.9656, 0.2965, 0.9668, 0.296, 0.968, 0.2955, 0.9687, 0.2948, 0.9676, 0.2955, 0.9669, 0.3125, 0.9512, 0.3126, 0.953, 0.3117, 0.9528, 0.3116, 0.9515, 0.5795, 0.7846, 0.5791, 0.786, 0.577, 0.7859, 0.5777, 0.7848, 0.5815, 0.8268, 0.5815, 0.8289, 0.5797, 0.8278, 0.5798, 0.8262, 0.309, 0.9621, 0.3086, 0.9636, 0.3074, 0.9623, 0.3081, 0.9615, 0.5798, 0.8262, 0.5804, 0.8252, 0.5809, 0.825, 0.5815, 0.8268, 0.3116, 0.9515, 0.3106, 0.9522, 0.3102, 0.951, 0.3115, 0.9496, 0.3116, 0.9515, 0.3117, 0.9528, 0.3116, 0.9538, 0.3106, 0.9522, 0.3242, 0.935, 0.3248, 0.9376, 0.3233, 0.9382, 0.323, 0.9363, 0.5633, 0.8397, 0.5632, 0.8402, 0.563, 0.8401, 0.5631, 0.8397, 0.5695, 0.8278, 0.5698, 0.8275, 0.5702, 0.8278, 0.5703, 0.8286, 0.5695, 0.8294, 0.5698, 0.8291, 0.5702, 0.8294, 0.5703, 0.8302, 0.5628, 0.8396, 0.5627, 0.8401, 0.5623, 0.84, 0.5623, 0.8395, 0.5703, 0.8318, 0.5702, 0.8326, 0.5698, 0.8329, 0.5695, 0.8326, 0.5681, 0.8395, 0.568, 0.8403, 0.5678, 0.8403, 0.5677, 0.8396, 0.5686, 0.8395, 0.5683, 0.8395, 0.5683, 0.8388, 0.5686, 0.8395, 0.5684, 0.8403, 0.5684, 0.8403, 0.5683, 0.8395, 0.5703, 0.8302, 0.5702, 0.831, 0.5698, 0.8313, 0.5695, 0.8309, 0.5683, 0.8395, 0.5684, 0.8403, 0.5683, 0.8403, 0.5681, 0.8395, 0.5684, 0.8403, 0.5684, 0.841, 0.5683, 0.841, 0.5683, 0.8403, 0.5684, 0.8403, 0.5685, 0.841, 0.5684, 0.841, 0.5684, 0.8403, 0.5698, 0.8291, 0.57, 0.8286, 0.5703, 0.8287, 0.5702, 0.8294, 0.563, 0.8401, 0.5629, 0.8406, 0.5627, 0.8406, 0.5628, 0.8401, 0.5632, 0.8402, 0.563, 0.8407, 0.5629, 0.8406, 0.563, 0.8401, 0.5702, 0.8326, 0.5703, 0.8333, 0.57, 0.8334, 0.5698, 0.8329, 0.568, 0.8403, 0.5679, 0.841, 0.5678, 0.841, 0.5678, 0.8403, 0.5698, 0.8275, 0.57, 0.827, 0.5703, 0.8271, 0.5702, 0.8278, 0.5636, 0.8403, 0.5635, 0.8408, 0.5633, 0.8407, 0.5633, 0.8402, 0.5703, 0.8342, 0.5702, 0.8349, 0.57, 0.8349, 0.5699, 0.8344, 0.5627, 0.8401, 0.5625, 0.8406, 0.5623, 0.8405, 0.5623, 0.84, 0.5702, 0.831, 0.5703, 0.8317, 0.57, 0.8318, 0.5698, 0.8313, 0.569, 0.8403, 0.569, 0.841, 0.5689, 0.841, 0.5688, 0.8403, 0.5581, 0.8315, 0.5586, 0.8312, 0.5587, 0.8314, 0.5583, 0.832, 0.576, 0.8308, 0.5761, 0.8308, 0.5761, 0.8311, 0.5759, 0.8311, 0.5761, 0.8323, 0.5759, 0.8323, 0.576, 0.832, 0.5761, 0.832, 0.57, 0.8268, 0.5703, 0.8267, 0.5703, 0.8268, 0.57, 0.8268, 0.5703, 0.827, 0.57, 0.8269, 0.57, 0.8268, 0.5703, 0.8268, 0.5759, 0.8286, 0.5762, 0.8283, 0.5763, 0.8284, 0.5763, 0.8292, 0.564, 0.8397, 0.5641, 0.8403, 0.564, 0.8403, 0.5639, 0.8399, 0.5696, 0.8033, 0.5702, 0.8027, 0.5704, 0.8027, 0.5703, 0.8033, 0.5676, 0.8398, 0.5673, 0.8406, 0.5672, 0.8406, 0.5673, 0.8397, 0.5759, 0.832, 0.5759, 0.8318, 0.5761, 0.8318, 0.5761, 0.832, 0.5544, 0.8396, 0.5548, 0.839, 0.5553, 0.8391, 0.5553, 0.8398, 0.5678, 0.828, 0.5682, 0.8291, 0.5678, 0.8294, 0.5674, 0.8283, 0.5553, 0.8398, 0.5552, 0.8402, 0.5543, 0.84, 0.5544, 0.8396, 0.5549, 0.8405, 0.5542, 0.8406, 0.5543, 0.84, 0.5552, 0.8402, 0.3205, 0.9497, 0.3205, 0.9507, 0.3201, 0.9507, 0.3199, 0.9497, 0.5769, 0.8218, 0.5772, 0.8228, 0.5767, 0.8229, 0.5764, 0.8219, 0.5704, 0.8187, 0.5692, 0.819, 0.5693, 0.8186, 0.5704, 0.8183, 0.5537, 0.8403, 0.5535, 0.8398, 0.5543, 0.84, 0.5542, 0.8406, 0.5536, 0.8394, 0.5544, 0.8396, 0.5543, 0.84, 0.5535, 0.8398, 0.5536, 0.8394, 0.5538, 0.8388, 0.5543, 0.8389, 0.5544, 0.8396, 0.5536, 0.8394, 0.5536, 0.839, 0.5537, 0.8388, 0.5538, 0.8388, 0.5653, 0.8382, 0.565, 0.8389, 0.5647, 0.8389, 0.5648, 0.8381, 0.5653, 0.8382, 0.5653, 0.8389, 0.565, 0.8389, 0.5682, 0.8291, 0.5678, 0.828, 0.5683, 0.8277, 0.5686, 0.8284, 0.5657, 0.8381, 0.5659, 0.8389, 0.5656, 0.8389, 0.5653, 0.8382, 0.5693, 0.8182, 0.5699, 0.8175, 0.5703, 0.8174, 0.5704, 0.8179, 0.5674, 0.8283, 0.5678, 0.8294, 0.5676, 0.8296, 0.5672, 0.8285, 0.5704, 0.8183, 0.5693, 0.8186, 0.5693, 0.8182, 0.5704, 0.8179, 0.5545, 0.839, 0.5548, 0.839, 0.5544, 0.8396, 0.5543, 0.8389, 0.5545, 0.839, 0.5546, 0.8385, 0.5548, 0.8385, 0.5548, 0.839, 0.5538, 0.8388, 0.554, 0.8384, 0.5543, 0.8384, 0.5543, 0.8389, 0.5761, 0.8308, 0.5759, 0.8308, 0.576, 0.8303, 0.5761, 0.8301, 0.5756, 0.8339, 0.5756, 0.8346, 0.5751, 0.8347, 0.5749, 0.8343, 0.5647, 0.8389, 0.5645, 0.8391, 0.5643, 0.839, 0.5648, 0.8381, 0.5659, 0.8389, 0.5659, 0.8396, 0.5657, 0.8396, 0.5656, 0.8389, 0.5683, 0.8277, 0.5688, 0.8274, 0.5691, 0.8278, 0.5686, 0.8284, 0.5543, 0.8389, 0.5545, 0.8385, 0.5546, 0.8385, 0.5545, 0.839, 0.5748, 0.8334, 0.5751, 0.8329, 0.5756, 0.8331, 0.5756, 0.8339, 0.5756, 0.8334, 0.5759, 0.8329, 0.5763, 0.8331, 0.5763, 0.8339, 0.5548, 0.839, 0.555, 0.8386, 0.5553, 0.8386, 0.5553, 0.8391, 0.5763, 0.8339, 0.5763, 0.8346, 0.5759, 0.8348, 0.5756, 0.8344, 0.565, 0.8389, 0.5649, 0.8396, 0.5647, 0.8396, 0.5647, 0.8389, 0.5656, 0.8389, 0.5653, 0.8389, 0.5653, 0.8382, 0.5656, 0.8389, 0.5654, 0.8396, 0.5653, 0.8396, 0.5653, 0.8389, 0.5668, 0.8328, 0.5668, 0.8336, 0.5663, 0.8338, 0.5661, 0.8333, 0.5653, 0.8389, 0.5653, 0.8396, 0.5653, 0.8396, 0.565, 0.8389, 0.5653, 0.8396, 0.5654, 0.8404, 0.5653, 0.8404, 0.5653, 0.8396, 0.5654, 0.8396, 0.5654, 0.8404, 0.5654, 0.8404, 0.5653, 0.8396, 0.5759, 0.8329, 0.576, 0.8323, 0.5763, 0.8323, 0.5763, 0.8331, 0.5546, 0.8385, 0.5548, 0.8378, 0.5549, 0.8378, 0.5548, 0.8385, 0.5545, 0.8385, 0.5546, 0.8378, 0.5548, 0.8378, 0.5546, 0.8385, 0.5763, 0.8346, 0.5763, 0.8354, 0.5761, 0.8354, 0.5759, 0.8348, 0.5649, 0.8396, 0.5649, 0.8404, 0.5648, 0.8404, 0.5647, 0.8396, 0.5751, 0.8329, 0.5753, 0.8323, 0.5756, 0.8323, 0.5756, 0.8331, 0.554, 0.8384, 0.5542, 0.8377, 0.5543, 0.8377, 0.5543, 0.8384, 0.5756, 0.8346, 0.5755, 0.8354, 0.5752, 0.8354, 0.5751, 0.8347, 0.555, 0.8386, 0.5552, 0.8379, 0.5553, 0.8379, 0.5553, 0.8386, 0.5668, 0.8336, 0.5668, 0.8344, 0.5665, 0.8344, 0.5663, 0.8338, 0.5659, 0.8396, 0.5659, 0.8404, 0.5658, 0.8404, 0.5657, 0.8396, 0.5688, 0.8274, 0.5693, 0.827, 0.5695, 0.8272, 0.5691, 0.8278, 0.5671, 0.8336, 0.5672, 0.8336, 0.5672, 0.8338, 0.567, 0.8338, 0.5668, 0.8336, 0.567, 0.8336, 0.567, 0.8338, 0.5669, 0.8338, 0.57, 0.8269, 0.5697, 0.827, 0.5697, 0.8268, 0.57, 0.8268, 0.5697, 0.8267, 0.57, 0.8268, 0.57, 0.8268, 0.5697, 0.8268, 0.5668, 0.8332, 0.567, 0.8328, 0.5672, 0.8329, 0.5672, 0.8336, 0.5536, 0.839, 0.5535, 0.8384, 0.5536, 0.8384, 0.5537, 0.8388, 0.5699, 0.8175, 0.5702, 0.8168, 0.5704, 0.8168, 0.5703, 0.8174, 0.5645, 0.8391, 0.5643, 0.8397, 0.5641, 0.8397, 0.5643, 0.839, 0.5761, 0.8311, 0.5761, 0.8313, 0.5759, 0.8313, 0.5759, 0.8311, 0.3268, 0.9337, 0.3268, 0.9348, 0.3242, 0.935, 0.3242, 0.9336, 0.3242, 0.9336, 0.3234, 0.9325, 0.3268, 0.9325, 0.3268, 0.9337, 0.5777, 0.7848, 0.577, 0.7859, 0.5753, 0.7859, 0.5757, 0.7853, 0.3179, 0.9602, 0.3181, 0.9588, 0.3186, 0.958, 0.3189, 0.9594, 0.3052, 0.9624, 0.3064, 0.9614, 0.3074, 0.9623, 0.3064, 0.9635, 0.3268, 0.9348, 0.3266, 0.9372, 0.3248, 0.9376, 0.3242, 0.935, 0.3081, 0.9615, 0.3076, 0.9608, 0.3089, 0.9609, 0.309, 0.9621, 0.3181, 0.9588, 0.3178, 0.9575, 0.3182, 0.9568, 0.3186, 0.958, 0.2965, 0.9691, 0.2961, 0.9696, 0.2955, 0.9687, 0.296, 0.968, 0.3074, 0.9623, 0.3064, 0.9614, 0.3076, 0.9608, 0.3081, 0.9615, 0.3102, 0.9192, 0.3092, 0.9207, 0.3062, 0.9214, 0.3086, 0.9196, 0.3231, 0.9441, 0.3231, 0.9409, 0.3239, 0.9413, 0.3238, 0.9441, 0.3115, 0.9187, 0.3102, 0.9192, 0.3108, 0.9183, 0.3114, 0.9181, 0.3239, 0.9413, 0.3237, 0.94, 0.3251, 0.9399, 0.3251, 0.9418, 0.3251, 0.9418, 0.3251, 0.9399, 0.3264, 0.9399, 0.3262, 0.942, 0.3079, 0.9552, 0.3079, 0.9537, 0.3102, 0.9537, 0.3101, 0.9555, 0.3077, 0.9239, 0.3083, 0.9228, 0.3098, 0.923, 0.3089, 0.9245, 0.3266, 0.9372, 0.3264, 0.9399, 0.3251, 0.9399, 0.3248, 0.9376, 0.3233, 0.9382, 0.3237, 0.94, 0.3228, 0.9403, 0.3219, 0.9393, 0.3248, 0.9376, 0.3251, 0.9399, 0.3237, 0.94, 0.3233, 0.9382, 0.3182, 0.9562, 0.3189, 0.9573, 0.3186, 0.958, 0.3182, 0.9568, 0.3127, 0.9549, 0.3116, 0.9538, 0.3117, 0.9528, 0.3126, 0.953, 0.2767, 0.9447, 0.2787, 0.9421, 0.281, 0.9401, 0.2835, 0.9386, 0.286, 0.9375, 0.2879, 0.9352, 0.2898, 0.9326, 0.2916, 0.9294, 0.293, 0.9258, 0.2934, 0.9223, 0.2942, 0.9177, 0.2948, 0.9223, 0.2945, 0.926, 0.2933, 0.9297, 0.2914, 0.9329, 0.2894, 0.9356, 0.2881, 0.9382, 0.2889, 0.9389, 0.2896, 0.9402, 0.2902, 0.9416, 0.29, 0.943, 0.2902, 0.9462, 0.2906, 0.9505, 0.2907, 0.9543, 0.2911, 0.9563, 0.2884, 0.9586, 0.2909, 0.9604, 0.2913, 0.9616, 0.292, 0.9627, 0.2924, 0.9636, 0.2934, 0.9653, 0.2947, 0.9686, 0.2948, 0.97, 0.2945, 0.9706, 0.2941, 0.9709, 0.2935, 0.971, 0.2926, 0.9709, 0.2895, 0.9698, 0.2869, 0.9686, 0.2847, 0.9675, 0.2824, 0.9658, 0.2807, 0.9641, 0.2799, 0.9632, 0.2792, 0.9623, 0.28, 0.9597, 0.2771, 0.9568, 0.2758, 0.9544, 0.2749, 0.9511, 0.2754, 0.9471, 0.1882, 0.842, 0.1879, 0.8414, 0.1883, 0.8407, 0.1891, 0.8407, 0.1893, 0.8413, 0.189, 0.8419])
me_body_default_001.materials.append(mat_lpollypallete)
me_body_default_001.use_remesh_preserve_volume = False
me_body_default_001.use_remesh_preserve_attributes = False
me_body_default_001.use_mirror_vertex_groups = False
me_body_default_001.update()
arm_armature = bpy.data.armatures.new('Armature')  # bones are not reproduced

# ---- objects
ob_armature = bpy.data.objects.new('Armature', arm_armature)
ob_rat2 = bpy.data.objects.new('Rat2', me_body_default_001)

# ---- transforms, parenting, visibility, modifiers, constraints
ob_armature.location = (1.497e-16, 0.4022, 0.6743)
ob_armature.rotation_euler = (-1.6, -2.22e-16, 2.285e-16)
ob_armature.scale = (0.4908, 0.4908, 0.4908)
ob_rat2.parent = ob_armature
ob_rat2.matrix_parent_inverse = Matrix(((2.037, 4.655e-16, 4.522e-16, -7.972e-16), (4.655e-16, -0.05898, -2.037, 1.397), (-4.522e-16, 2.037, -0.05898, -0.7793), (-0.0, -0.0, 0.0, 1.0)))
ob_rat2.location = (-0.09736, 0.2958, -0.1108)
ob_rat2.rotation_euler = (1.571, -0.0, 0.0)
ob_rat2.lineart.crease_threshold = 0.0
_vg = ob_rat2.vertex_groups.new(name='Body')
for _i, _w in zip([0, 1, 2, 3, 4, 5, 6, 7, 8, 9, 10, 11, 12, 13, 14, 17, 20, 21, 22, 23, 24, 25, 29, 30, 31, 32, 33, 34, 35, 36, 37, 38, 39, 40, 41, 42, 55, 56, 57, 58, 59, 60, 61, 62, 63, 78, 79, 80, 81, 82, 83, 84, 85, 86, 87, 88, 89, 90, 91, 92, 93, 94, 95, 99, 100, 105, 106, 107, 108, 110, 111, 112, 113, 118, 119, 172, 173, 174, 256, 259, 260, 261, 262, 263, 264, 265, 266, 267, 268, 269, 270, 271, 272, 353, 354, 355], [0.2363, 0.524, 0.4357, 0.1313, 0.05077, 0.347, 0.6658, 0.6832, 0.7776, 0.8213, 0.2297, 0.1291, 0.4363, 0.2451, 0.6873, 0.07053, 0.5023, 0.2763, 0.2216, 0.1207, 0.02656, 0.06646, 0.09074, 0.05646, 0.02147, 0.8603, 0.8628, 0.8386, 0.839, 0.7949, 0.7605, 0.7954, 0.8215, 0.6416, 0.383, 0.1183, 0.02028, 0.05371, 0.07372, 0.1002, 0.1206, 0.1583, 0.1497, 0.08607, 0.03049, 0.01911, 0.04708, 0.06056, 0.0731, 0.1338, 0.4649, 0.6028, 0.5794, 0.8584, 0.4911, 0.1246, 0.05651, 0.7017, 0.4217, 0.2909, 0.3733, 0.1111, 0.09353, 0.05473, 0.02876, 0.02347, 0.02305, 0.06722, 0.035, 0.2156, 0.08506, 0.1092, 0.191, 0.5459, 0.3475, 0.03087, 0.06378, 0.09098, 0.02765, 0.03626, 0.03129, 0.03485, 0.003495, 0.01197, 0.03543, 0.003838, 0.006431, 0.01001, 0.02218, 0.02687, 0.02118, 0.01972, 0.01653, 0.01682, 0.02334, 0.02453]): _vg.add([_i], _w, 'REPLACE')
_vg = ob_rat2.vertex_groups.new(name='Body2')
for _i, _w in zip([0, 1, 2, 3, 6, 7, 8, 9, 10, 11, 12, 18, 20, 21, 22, 23, 24, 25, 26, 27, 28, 29, 30, 31, 32, 33, 34, 35, 36, 37, 38, 39, 42, 54, 55, 56, 57, 58, 59, 60, 61, 62, 63, 64, 65, 66, 67, 68, 75, 76, 77, 78, 79, 80, 81, 82, 83, 84, 85, 87, 88, 89, 92, 93, 94, 95, 99, 100, 101, 102, 103, 104, 105, 106, 109, 116, 117, 120, 125, 130, 218, 219, 220, 221, 222, 223, 224, 225, 226, 227, 228, 229, 230, 231, 232, 234, 235, 236, 237, 240, 242, 243, 244, 245, 246, 249, 250, 252, 256, 257, 258, 259, 260, 261, 262, 263, 264, 265, 266, 267, 268, 269, 270, 271, 272, 273, 353, 354, 355, 356], [0.04263, 0.1762, 0.1004, 0.01887, 0.05698, 0.1786, 0.002718, 0.06229, 0.5146, 0.1342, 0.4708, 0.02866, 0.4468, 0.639, 0.6628, 0.6522, 0.7321, 0.7474, 0.6324, 0.3474, 0.6011, 0.7438, 0.5976, 0.6781, 0.07293, 0.02418, 0.06041, 0.09549, 0.1668, 0.1744, 0.1749, 0.006449, 0.002016, 0.07167, 0.07196, 0.08071, 0.09287, 0.121, 0.2206, 0.3449, 0.4781, 0.5324, 0.7677, 0.3608, 0.3075, 0.2226, 0.1802, 0.08801, 0.03702, 0.1027, 0.1871, 0.3049, 0.493, 0.5831, 0.6471, 0.7415, 0.4648, 0.3505, 0.3837, 0.4447, 0.7241, 0.5683, 0.1104, 0.1912, 0.3403, 0.06071, 0.05488, 0.2309, 0.6496, 0.25, 0.05166, 0.0177, 0.02179, 0.04669, 0.154, 0.05163, 0.02722, 0.2316, 0.02727, 0.04753, 0.09473, 0.1139, 0.06098, 0.2209, 0.09335, 0.04314, 0.5145, 0.5739, 0.3402, 0.1403, 0.5211, 0.5238, 0.4281, 0.2232, 0.0586, 0.09418, 0.08103, 0.08806, 0.07067, 0.01147, 0.0215, 0.03859, 0.04525, 0.05907, 0.05522, 0.1149, 0.06486, 0.009682, 0.6175, 0.5891, 0.07684, 0.5748, 0.5548, 0.5666, 0.497, 0.5294, 0.5596, 0.5565, 0.5445, 0.5861, 0.5753, 0.5694, 0.5757, 0.5809, 0.557, 0.2582, 0.5746, 0.5634, 0.5642, 0.1424]): _vg.add([_i], _w, 'REPLACE')
_vg = ob_rat2.vertex_groups.new(name='Body3')
for _i, _w in zip([21, 22, 23, 24, 25, 26, 27, 28, 29, 30, 31, 59, 60, 61, 62, 63, 64, 65, 66, 67, 68, 69, 70, 71, 72, 73, 74, 75, 76, 77, 78, 79, 80, 81, 82, 83, 87, 88, 89, 100, 101, 102, 109, 120, 212, 213, 214, 215, 216, 217, 218, 219, 220, 221, 222, 223, 224, 225, 226, 227, 228, 229, 230, 231, 232, 233, 234, 235, 236, 237, 238, 239, 240, 241, 242, 243, 244, 245, 246, 247, 248, 249, 250, 251, 252, 253, 254, 255, 256, 257, 258, 259, 260, 261, 262, 263, 264, 265, 266, 267, 268, 269, 270, 271, 272, 273, 353, 354, 355, 356], [0.02929, 0.03035, 0.02916, 0.1119, 0.1205, 0.2904, 0.5704, 0.1686, 0.1268, 0.319, 0.2483, 0.01099, 0.046, 0.06727, 0.06542, 0.1262, 0.5915, 0.6507, 0.7474, 0.7957, 0.9006, 1.003, 1.028, 1.017, 1.012, 1.005, 0.9938, 0.9493, 0.8815, 0.7844, 0.6478, 0.4408, 0.3346, 0.2537, 0.07784, 0.03211, 0.02647, 0.1218, 0.3546, 0.01084, 0.1678, 0.6949, 0.8164, 0.7275, 0.9994, 0.9959, 0.9955, 0.9949, 1.002, 1.004, 0.8889, 0.8669, 0.9293, 0.7588, 0.8968, 0.9451, 0.4435, 0.3882, 0.6372, 0.8478, 0.4454, 0.4407, 0.5455, 0.759, 0.9348, 0.971, 0.897, 0.9106, 0.9034, 0.9223, 0.9947, 1.004, 0.9648, 0.9893, 0.9603, 0.9509, 0.9472, 0.9346, 0.9388, 0.9778, 0.9853, 0.8735, 0.9275, 0.9972, 0.9657, 0.9735, 1.001, 0.9979, 0.3172, 0.369, 0.9125, 0.3594, 0.3871, 0.3743, 0.4646, 0.4255, 0.3781, 0.4009, 0.4124, 0.3656, 0.3673, 0.3712, 0.3688, 0.3651, 0.393, 0.7138, 0.3738, 0.3815, 0.3792, 0.8396]): _vg.add([_i], _w, 'REPLACE')
_vg = ob_rat2.vertex_groups.new(name='BackLeftBone')
for _i, _w in zip([0, 1, 2, 3, 4, 5, 6, 7, 8, 9, 10, 11, 12, 13, 14, 15, 16, 17, 32, 33, 34, 35, 37, 39, 40, 41, 54, 55, 56, 57, 58, 59, 60, 61, 62, 86, 90, 91, 92, 93, 94, 95, 96, 97, 98, 99, 105, 106, 107, 108, 110, 111, 112, 113, 114, 115, 118, 119, 121, 171, 172, 173, 174, 175, 176, 177, 178, 179, 180, 181, 182, 183], [0.6822, 0.2054, 0.2282, 0.7637, 0.934, 0.6131, 0.2544, 0.09707, 0.1708, 0.09695, 0.06259, 0.05777, 0.01448, 0.7079, 0.2554, 0.9737, 0.9391, 0.8871, 0.03212, 0.06054, 0.01294, 0.007737, 0.03825, 0.01021, 0.02794, 0.01583, 0.01182, 0.1128, 0.1988, 0.2693, 0.2911, 0.2333, 0.1535, 0.08646, 0.04815, 0.06774, 0.111, 0.1173, 0.3716, 0.1545, 0.05239, 0.579, 0.7798, 0.947, 0.9503, 0.3941, 0.4052, 0.1886, 0.3804, 0.6038, 0.6647, 0.7847, 0.4824, 0.4265, 0.8488, 0.6824, 0.3062, 0.2652, 0.4878, 0.06693, 0.09225, 0.0781, 0.05091, 0.8211, 0.8323, 0.3481, 0.1106, 0.1594, 0.5599, 0.08377, 0.1081, 0.3101]): _vg.add([_i], _w, 'REPLACE')
_vg = ob_rat2.vertex_groups.new(name='BackLeftBone2')
for _i, _w in zip([16, 56, 57, 95, 96, 97, 99, 105, 106, 107, 108, 111, 112, 113, 114, 115, 121, 175, 176, 177, 178, 179, 180, 181, 182, 183, 184, 185, 186, 187, 188, 189, 190, 191, 298, 301, 302, 303, 304, 305, 306, 307, 308, 309, 311, 312, 314, 316, 317, 318, 322, 323, 324, 325, 330, 341, 342, 343, 344, 349, 350, 351, 352], [0.04623, 0.02953, 0.04194, 0.06408, 0.1297, 0.02698, 0.1259, 0.1616, 0.05444, 0.07571, 0.1258, 0.02088, 0.05303, 0.008724, 0.1296, 0.2309, 0.3906, 0.1478, 0.1547, 0.6058, 0.8644, 0.8049, 0.282, 0.9027, 0.8862, 0.683, 0.1583, 0.1929, 0.8583, 0.9779, 0.9619, 0.9666, 0.898, 0.7331, 0.006864, 0.09968, 0.1633, 0.09001, 0.2239, 0.4185, 0.2078, 0.1157, 0.06768, 0.03111, 0.03718, 0.04671, 0.03016, 0.1221, 0.01163, 0.05224, 0.01017, 0.001303, 0.04009, 0.008396, 0.004941, 0.006096, 0.006281, 0.005858, 0.006452, 0.04573, 0.04532, 0.04436, 0.04546]): _vg.add([_i], _w, 'REPLACE')
_vg = ob_rat2.vertex_groups.new(name='BackLeftBone3')
for _i, _w in zip([184, 185, 186, 188, 189, 190, 191, 298, 299, 300, 301, 302, 303, 304, 305, 306, 307, 308, 309, 310, 311, 312, 313, 314, 315, 316, 317, 318, 319, 320, 321, 322, 323, 324, 325, 326, 327, 328, 329, 330, 331, 332, 333, 334, 335, 336, 337, 338, 339, 340, 341, 342, 343, 344, 345, 346, 347, 348, 349, 350, 351, 352], [0.8282, 0.8038, 0.1386, 0.02207, 0.01318, 0.1, 0.2622, 0.9715, 0.9993, 1.023, 0.9, 0.8363, 0.9098, 0.7758, 0.5812, 0.7915, 0.8837, 0.9318, 0.9592, 0.9871, 0.9562, 0.9514, 0.9756, 0.9593, 0.9773, 0.8774, 0.9686, 0.9472, 0.9951, 0.9996, 0.9998, 0.9696, 0.974, 0.9545, 0.9704, 0.9915, 0.9932, 1.001, 0.9988, 0.9721, 0.9976, 0.9996, 0.9976, 0.9978, 0.9998, 0.9998, 0.9998, 0.9999, 0.9999, 0.9999, 0.9716, 0.9715, 0.9717, 0.9714, 0.9997, 0.9998, 0.9992, 0.9993, 0.9519, 0.952, 0.9526, 0.952]): _vg.add([_i], _w, 'REPLACE')
_vg = ob_rat2.vertex_groups.new(name='FrontLeftBone')
for _i, _w in zip([1, 2, 3, 7, 10, 11, 12, 18, 19, 21, 22, 23, 24, 25, 26, 27, 28, 29, 31, 59, 60, 61, 62, 63, 92, 93, 94, 100, 101, 102, 103, 104, 116, 117, 120, 122, 123, 124, 125, 126, 127, 128, 129, 130, 131, 224], [0.08081, 0.1981, 0.02991, 0.01341, 0.1789, 0.6272, 0.04163, 0.9099, 0.8653, 0.01073, 0.05775, 0.164, 0.1085, 0.05682, 0.05302, 0.06998, 0.2046, 0.007829, 0.01496, 0.05874, 0.1052, 0.1435, 0.217, 0.04242, 0.05168, 0.1612, 0.4008, 0.6089, 0.1573, 0.03502, 0.8561, 0.9031, 0.7789, 0.9348, 0.0174, 0.002324, 0.05319, 0.004623, 0.7542, 0.014, 0.02198, 0.03887, 0.05022, 0.9272, 0.0464, 0.009045]): _vg.add([_i], _w, 'REPLACE')
_vg = ob_rat2.vertex_groups.new(name='Bone.015')
for _i, _w in zip([11, 19, 94, 100, 103, 104, 116, 122, 123, 124, 125, 126, 127, 128, 129, 131, 139, 140, 141, 142, 143, 144, 145, 146, 147, 148, 149, 151, 152, 153, 155, 156, 160, 164, 166, 167, 286, 287, 288, 289, 294, 295, 296, 297], [0.02087, 0.09452, 0.03657, 0.05911, 0.07136, 0.05033, 0.1339, 0.919, 0.9039, 0.9513, 0.1885, 0.9559, 0.9532, 0.9353, 0.9217, 0.9152, 0.01528, 0.05563, 0.08446, 0.4452, 0.4761, 0.4036, 0.06573, 0.1977, 0.0433, 0.02271, 0.01562, 0.01841, 0.02633, 0.07471, 0.002011, 0.07662, 0.01491, 0.004114, 0.01042, 0.0001932, 0.0008339, 0.001015, 0.001147, 0.001709, 0.02478, 0.0233, 0.02405, 0.02311]): _vg.add([_i], _w, 'REPLACE')
_vg = ob_rat2.vertex_groups.new(name='Bone.016')
for _i, _w in zip([122, 123, 129, 131, 132, 133, 134, 135, 136, 137, 138, 139, 140, 141, 142, 143, 144, 145, 146, 147, 148, 149, 150, 151, 152, 153, 154, 155, 156, 157, 158, 159, 160, 161, 162, 163, 164, 165, 166, 167, 168, 169, 170, 274, 275, 276, 277, 278, 279, 280, 281, 282, 283, 284, 285, 286, 287, 288, 289, 290, 291, 292, 293, 294, 295, 296, 297], [0.05318, 0.03002, 0.0001616, 0.01772, 0.9835, 0.9961, 0.9996, 0.9996, 0.9994, 0.9754, 0.999, 0.9672, 0.9442, 0.9151, 0.5543, 0.5222, 0.5936, 0.9337, 0.7992, 0.9529, 0.9633, 0.9669, 0.9804, 0.9656, 0.9616, 0.9232, 0.981, 0.9737, 0.9221, 0.9872, 0.9994, 0.9948, 0.9672, 0.9878, 0.988, 0.9893, 0.9727, 0.9754, 0.9695, 0.9746, 0.9998, 0.9995, 1.0, 0.9866, 0.9757, 0.9888, 0.9999, 0.9874, 0.9881, 0.988, 0.988, 0.9881, 0.9881, 0.988, 0.9878, 0.9743, 0.9743, 0.9742, 0.9739, 1.0, 1.0, 0.9999, 0.9999, 0.9624, 0.9631, 0.9627, 0.9632]): _vg.add([_i], _w, 'REPLACE')
_vg = ob_rat2.vertex_groups.new(name='Body.001')
for _i, _w in zip([13, 14, 17, 29, 30, 32, 33, 34, 35, 38, 39, 40, 41, 42, 43, 44, 45, 51, 52, 53, 54, 55, 56, 57, 58, 59, 60, 61, 62, 77, 78, 79, 80, 81, 82, 83, 84, 85, 86, 87, 88, 89, 90, 91, 92, 93, 95, 96, 99, 105, 106, 107, 108, 110, 111, 112, 113, 115, 118, 119, 121, 171, 172, 173, 174, 180, 192, 193, 194, 195, 202, 203, 204, 205, 259, 260, 261, 262, 263, 264, 266, 269, 270, 271, 272, 273, 353, 354, 355], [0.01812, 0.03646, 0.002277, 0.02405, 0.01618, 0.006858, 0.03004, 0.07324, 0.04028, 0.005402, 0.1192, 0.2904, 0.5481, 0.8333, 0.9713, 0.2915, 0.01402, 0.01028, 0.204, 0.7107, 0.5457, 0.4881, 0.4056, 0.3362, 0.2785, 0.2108, 0.1211, 0.05141, 0.01273, 0.02393, 0.06199, 0.08585, 0.1063, 0.1288, 0.2528, 0.124, 0.06981, 0.01995, 0.05818, 0.05837, 0.06962, 0.04377, 0.1693, 0.4268, 0.0936, 0.05568, 0.1206, 0.01168, 0.2639, 0.263, 0.4973, 0.3969, 0.1852, 0.09561, 0.08449, 0.3122, 0.3221, 0.05765, 0.1298, 0.3456, 0.07287, 0.7643, 0.7765, 0.8018, 0.8153, 0.08437, 0.07033, 0.8835, 0.9828, 0.09049, 0.9667, 0.9381, 0.0503, 0.03045, 0.007656, 0.0248, 0.05001, 0.02103, 0.01503, 0.01791, 0.0009175, 0.003774, 0.0008076, 0.001142, 0.006564, 0.01296, 0.001206, 0.007662, 0.006036]): _vg.add([_i], _w, 'REPLACE')
_vg = ob_rat2.vertex_groups.new(name='Body.002')
for _i, _w in zip([44, 45, 51, 52, 53, 54, 55, 56, 57, 58, 59, 60, 92, 95, 99, 105, 106, 107, 108, 112, 171, 172, 173, 180, 192, 193, 195, 196, 197, 202, 203, 204, 205, 206, 207], [0.7218, 0.05384, 0.1303, 0.6283, 0.327, 0.311, 0.2495, 0.1958, 0.1482, 0.1402, 0.09987, 0.04375, 0.03398, 0.05047, 0.08367, 0.08471, 0.1618, 0.05633, 0.007524, 0.006823, 0.09824, 0.05647, 0.01259, 0.003237, 0.857, 0.1254, 0.9062, 0.04896, 0.01464, 0.007801, 0.06135, 0.9312, 0.9206, 0.005705, 0.003357]): _vg.add([_i], _w, 'REPLACE')
_vg = ob_rat2.vertex_groups.new(name='Body.003')
for _i, _w in zip([45, 46, 47, 49, 50, 51, 52, 192, 196, 197, 198, 199, 200, 201, 205, 206, 207, 208, 209, 210, 211], [0.9111, 0.9557, 0.3037, 0.1239, 0.9896, 0.8281, 0.1623, 0.07116, 0.9356, 0.9567, 0.9862, 0.9829, 0.05016, 0.134, 0.0288, 0.9669, 0.9669, 0.9851, 0.9851, 0.03745, 0.009852]): _vg.add([_i], _w, 'REPLACE')
_vg = ob_rat2.vertex_groups.new(name='Body.004')
for _i, _w in zip([46, 47, 48, 49, 50, 198, 200, 201, 210, 211], [0.07815, 0.4738, 0.5142, 0.7952, 0.08824, 0.03011, 0.9196, 0.7728, 0.9264, 0.953]): _vg.add([_i], _w, 'REPLACE')
_vg = ob_rat2.vertex_groups.new(name='Body.005')
for _i, _w in zip([47, 48, 49, 200, 201, 210], [0.2219, 0.7521, 0.08699, 0.01486, 0.09298, 0.00986]): _vg.add([_i], _w, 'REPLACE')
_m = ob_rat2.modifiers.new('Mirror', 'MIRROR')
_m.use_clip = True
_m.merge_threshold = 0.016
_m = ob_rat2.modifiers.new('Armature', 'ARMATURE')
_m.object = ob_armature

# ---- collection membership
col_si.objects.link(ob_armature)
col_si.objects.link(ob_rat2)

# ---- scene / render settings (as saved in the file)
scene.frame_start = 0; scene.frame_end = 14; scene.frame_set(7)
scene.render.engine = 'BLENDER_EEVEE_NEXT'
scene.render.image_settings.color_mode = 'RGB'
scene.render.image_settings.compression = 90
scene.render.resolution_percentage = 50
scene.render.dither_intensity = 0.0
scene.render.bake_margin = 2
scene.cycles.use_denoising = False
scene.cycles.samples = 10
scene.cycles.sampling_pattern = 'TABULATED_SOBOL'
scene.cycles.light_sampling_threshold = 0.0
scene.cycles.use_adaptive_sampling = False
scene.cycles.use_light_tree = False
scene.cycles.blur_glossy = 0.0
scene.cycles.volume_bounces = 1
scene.cycles.pixel_filter_type = 'GAUSSIAN'
scene.cycles.sample_clamp_indirect = 0.0
scene.view_settings.view_transform = 'Standard'
bpy.context.view_layer.update()

# ---- added for rendering (the .blend has no active camera and no usable light): camera, sun
cam_auto = bpy.data.cameras.new('AutoCamera')
cam_auto.lens = 50.0
cam_auto.sensor_width = 36.0
cam_auto.clip_end = 1000.0
ob_auto_camera = bpy.data.objects.new('AutoCamera', cam_auto)
scene.collection.objects.link(ob_auto_camera)
ob_auto_camera.location = (2.46869, -2.53245, 2.64138)
ob_auto_camera.rotation_euler = (1.09748, -7.21219e-08, 0.694738)
scene.camera = ob_auto_camera
light_auto_sun = bpy.data.lights.new('AutoSun', 'SUN')
light_auto_sun.energy = 3.0
light_auto_sun.angle = 0.0523599
ob_auto_sun = bpy.data.objects.new('AutoSun', light_auto_sun)
scene.collection.objects.link(ob_auto_sun)
ob_auto_sun.rotation_euler = (0.872665, 0.174533, 0.523599)
bpy.context.view_layer.update()
